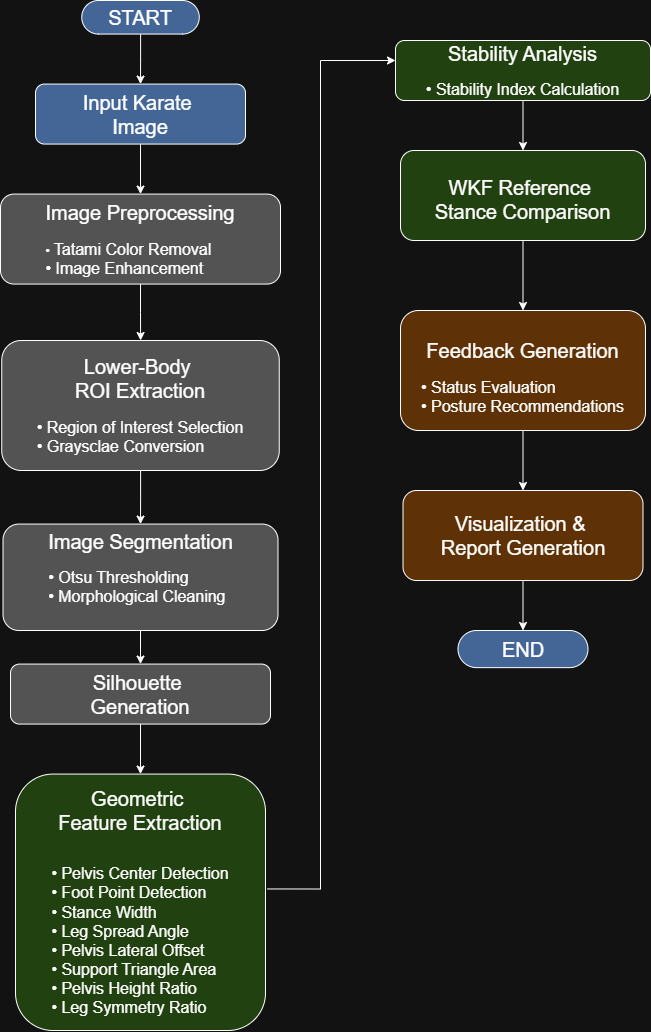

The diagram above was exported from draw.io. Its source (the exported page's mxGraphModel, read from the mxfile embedded in the PNG):
<mxGraphModel dx="1022" dy="564" grid="1" gridSize="10" guides="1" tooltips="1" connect="1" arrows="1" fold="1" page="1" pageScale="1" pageWidth="850" pageHeight="1100" math="0" shadow="0">
  <root>
    <mxCell id="0" />
    <mxCell id="1" parent="0" />
    <mxCell id="fHEi4KR8BtYWjOCgoXMP-5" edge="1" parent="1" source="fHEi4KR8BtYWjOCgoXMP-1" style="edgeStyle=orthogonalEdgeStyle;rounded=0;orthogonalLoop=1;jettySize=auto;html=1;" target="fHEi4KR8BtYWjOCgoXMP-2" value="">
      <mxGeometry relative="1" as="geometry" />
    </mxCell>
    <mxCell id="fHEi4KR8BtYWjOCgoXMP-1" parent="1" style="rounded=1;whiteSpace=wrap;html=1;arcSize=50;fillColor=#7EA6E0;fontSize=16;" value="&lt;font style=&quot;font-size: 20px;&quot;&gt;START&lt;/font&gt;" vertex="1">
      <mxGeometry height="33.57" width="117.5" x="141.25" y="50" as="geometry" />
    </mxCell>
    <mxCell id="fHEi4KR8BtYWjOCgoXMP-6" edge="1" parent="1" source="fHEi4KR8BtYWjOCgoXMP-2" style="edgeStyle=orthogonalEdgeStyle;rounded=0;orthogonalLoop=1;jettySize=auto;html=1;" target="fHEi4KR8BtYWjOCgoXMP-3" value="">
      <mxGeometry relative="1" as="geometry" />
    </mxCell>
    <mxCell id="fHEi4KR8BtYWjOCgoXMP-2" parent="1" style="rounded=1;whiteSpace=wrap;html=1;fillColor=#7EA6E0;" value="&lt;font style=&quot;font-size: 20px;&quot;&gt;Input Karate&amp;nbsp;&lt;/font&gt;&lt;div&gt;&lt;font style=&quot;font-size: 20px;&quot;&gt;Image&lt;/font&gt;&lt;/div&gt;" vertex="1">
      <mxGeometry height="60" width="210" x="95" y="133.57" as="geometry" />
    </mxCell>
    <mxCell id="fHEi4KR8BtYWjOCgoXMP-7" edge="1" parent="1" source="fHEi4KR8BtYWjOCgoXMP-3" style="edgeStyle=orthogonalEdgeStyle;rounded=0;orthogonalLoop=1;jettySize=auto;html=1;" target="fHEi4KR8BtYWjOCgoXMP-4" value="">
      <mxGeometry relative="1" as="geometry" />
    </mxCell>
    <mxCell id="fHEi4KR8BtYWjOCgoXMP-3" parent="1" style="rounded=1;whiteSpace=wrap;html=1;fillColor=#B3B3B3;" value="&lt;font style=&quot;font-size: 20px;&quot;&gt;Image Preprocessing&lt;/font&gt;&lt;div&gt;&lt;font&gt;&lt;br&gt;&lt;/font&gt;&lt;/div&gt;&lt;div style=&quot;text-align: left;&quot;&gt;&lt;font&gt;•&lt;font style=&quot;font-size: 16px;&quot;&gt;&amp;nbsp;Tatami Color Removal&lt;/font&gt;&lt;/font&gt;&lt;/div&gt;&lt;div style=&quot;text-align: left;&quot;&gt;&lt;font style=&quot;font-size: 16px;&quot;&gt;•&amp;nbsp;Image Enhancement&lt;/font&gt;&lt;/div&gt;" vertex="1">
      <mxGeometry height="90" width="280" x="60" y="243.57" as="geometry" />
    </mxCell>
    <mxCell id="fHEi4KR8BtYWjOCgoXMP-9" edge="1" parent="1" source="fHEi4KR8BtYWjOCgoXMP-4" style="edgeStyle=orthogonalEdgeStyle;rounded=0;orthogonalLoop=1;jettySize=auto;html=1;" target="fHEi4KR8BtYWjOCgoXMP-8" value="">
      <mxGeometry relative="1" as="geometry" />
    </mxCell>
    <mxCell id="fHEi4KR8BtYWjOCgoXMP-4" parent="1" style="rounded=1;whiteSpace=wrap;html=1;fillColor=#B3B3B3;" value="&lt;div&gt;&lt;span style=&quot;background-color: transparent; color: light-dark(rgb(0, 0, 0), rgb(255, 255, 255));&quot;&gt;&lt;font style=&quot;font-size: 20px;&quot;&gt;Lower-Body&amp;nbsp;&lt;/font&gt;&lt;/span&gt;&lt;/div&gt;&lt;div&gt;&lt;font style=&quot;font-size: 20px;&quot;&gt;ROI Extraction&lt;/font&gt;&lt;div&gt;&lt;br&gt;&lt;/div&gt;&lt;div style=&quot;text-align: left;&quot;&gt;&lt;font style=&quot;font-size: 16px;&quot;&gt;•&amp;nbsp;Region of Interest Selection&lt;/font&gt;&lt;/div&gt;&lt;div style=&quot;text-align: left;&quot;&gt;&lt;font style=&quot;font-size: 16px;&quot;&gt;•&amp;nbsp;Graysclae Conversion&lt;/font&gt;&lt;/div&gt;&lt;/div&gt;" vertex="1">
      <mxGeometry height="130" width="277.5" x="61.25" y="390" as="geometry" />
    </mxCell>
    <mxCell id="fHEi4KR8BtYWjOCgoXMP-11" edge="1" parent="1" source="fHEi4KR8BtYWjOCgoXMP-8" style="edgeStyle=orthogonalEdgeStyle;rounded=0;orthogonalLoop=1;jettySize=auto;html=1;" target="fHEi4KR8BtYWjOCgoXMP-10" value="">
      <mxGeometry relative="1" as="geometry" />
    </mxCell>
    <mxCell id="fHEi4KR8BtYWjOCgoXMP-8" parent="1" style="rounded=1;whiteSpace=wrap;html=1;fillColor=#B3B3B3;" value="&lt;font style=&quot;font-size: 20px;&quot;&gt;Image Segmentation&lt;/font&gt;&lt;br&gt;&lt;br&gt;&lt;div style=&quot;text-align: left;&quot;&gt;&lt;span style=&quot;background-color: transparent; color: light-dark(rgb(0, 0, 0), rgb(255, 255, 255));&quot;&gt;&lt;font style=&quot;font-size: 16px;&quot;&gt;• Otsu Thresholding&lt;/font&gt;&lt;/span&gt;&lt;/div&gt;&lt;div style=&quot;text-align: left;&quot;&gt;&lt;span style=&quot;background-color: transparent; color: light-dark(rgb(0, 0, 0), rgb(255, 255, 255));&quot;&gt;&lt;font style=&quot;font-size: 16px;&quot;&gt;• Morphological Cleaning&lt;/font&gt;&lt;/span&gt;&lt;/div&gt;&lt;div style=&quot;text-align: left;&quot;&gt;&lt;span style=&quot;background-color: transparent; color: light-dark(rgb(0, 0, 0), rgb(255, 255, 255));&quot;&gt;&lt;font style=&quot;font-size: 16px;&quot;&gt;&lt;br&gt;&lt;/font&gt;&lt;/span&gt;&lt;/div&gt;" vertex="1">
      <mxGeometry height="106.43" width="275" x="62.5" y="573.57" as="geometry" />
    </mxCell>
    <mxCell id="fHEi4KR8BtYWjOCgoXMP-13" edge="1" parent="1" source="fHEi4KR8BtYWjOCgoXMP-10" style="edgeStyle=orthogonalEdgeStyle;rounded=0;orthogonalLoop=1;jettySize=auto;html=1;" target="fHEi4KR8BtYWjOCgoXMP-12" value="">
      <mxGeometry relative="1" as="geometry" />
    </mxCell>
    <mxCell id="fHEi4KR8BtYWjOCgoXMP-10" parent="1" style="rounded=1;whiteSpace=wrap;html=1;fillColor=#B3B3B3;" value="&lt;font style=&quot;font-size: 20px;&quot;&gt;Silhouette&amp;nbsp;&lt;/font&gt;&lt;div&gt;&lt;font style=&quot;font-size: 20px;&quot;&gt;Generation&lt;/font&gt;&lt;/div&gt;" vertex="1">
      <mxGeometry height="60" width="260" x="70" y="713.57" as="geometry" />
    </mxCell>
    <mxCell id="fHEi4KR8BtYWjOCgoXMP-12" parent="1" style="rounded=1;whiteSpace=wrap;html=1;fillColor=#B9E0A5;" value="&lt;font style=&quot;font-size: 20px;&quot;&gt;Geometric&amp;nbsp;&lt;/font&gt;&lt;div&gt;&lt;font style=&quot;font-size: 20px;&quot;&gt;Feature Extraction&lt;/font&gt;&lt;br&gt;&lt;br&gt;&lt;br&gt;&lt;div style=&quot;text-align: left;&quot;&gt;&lt;span style=&quot;background-color: transparent; color: light-dark(rgb(0, 0, 0), rgb(255, 255, 255));&quot;&gt;&lt;font style=&quot;font-size: 16px;&quot;&gt;• Pelvis Center Detection&lt;/font&gt;&lt;/span&gt;&lt;/div&gt;&lt;div style=&quot;text-align: left;&quot;&gt;&lt;span style=&quot;background-color: transparent; color: light-dark(rgb(0, 0, 0), rgb(255, 255, 255));&quot;&gt;&lt;font style=&quot;font-size: 16px;&quot;&gt;• Foot Point Detection&lt;/font&gt;&lt;/span&gt;&lt;/div&gt;&lt;div style=&quot;text-align: left;&quot;&gt;&lt;span style=&quot;background-color: transparent; color: light-dark(rgb(0, 0, 0), rgb(255, 255, 255));&quot;&gt;&lt;font style=&quot;font-size: 16px;&quot;&gt;• Stance Width&lt;/font&gt;&lt;/span&gt;&lt;/div&gt;&lt;div style=&quot;text-align: left;&quot;&gt;&lt;span style=&quot;background-color: transparent; color: light-dark(rgb(0, 0, 0), rgb(255, 255, 255));&quot;&gt;&lt;font style=&quot;font-size: 16px;&quot;&gt;• Leg Spread Angle&lt;/font&gt;&lt;/span&gt;&lt;/div&gt;&lt;div style=&quot;text-align: left;&quot;&gt;&lt;span style=&quot;background-color: transparent; color: light-dark(rgb(0, 0, 0), rgb(255, 255, 255));&quot;&gt;&lt;font style=&quot;font-size: 16px;&quot;&gt;• Pelvis Lateral Offset&lt;/font&gt;&lt;/span&gt;&lt;/div&gt;&lt;div style=&quot;text-align: left;&quot;&gt;&lt;span style=&quot;background-color: transparent; color: light-dark(rgb(0, 0, 0), rgb(255, 255, 255));&quot;&gt;&lt;font style=&quot;font-size: 16px;&quot;&gt;• Support Triangle Area&lt;/font&gt;&lt;/span&gt;&lt;/div&gt;&lt;div style=&quot;text-align: left;&quot;&gt;&lt;span style=&quot;background-color: transparent; color: light-dark(rgb(0, 0, 0), rgb(255, 255, 255));&quot;&gt;&lt;font style=&quot;font-size: 16px;&quot;&gt;• Pelvis Height Ratio&lt;/font&gt;&lt;/span&gt;&lt;/div&gt;&lt;div style=&quot;text-align: left;&quot;&gt;&lt;span style=&quot;background-color: transparent; color: light-dark(rgb(0, 0, 0), rgb(255, 255, 255));&quot;&gt;&lt;font style=&quot;font-size: 16px;&quot;&gt;• Leg Symmetry Ratio&lt;/font&gt;&lt;/span&gt;&lt;/div&gt;&lt;/div&gt;" vertex="1">
      <mxGeometry height="256.43" width="250" x="75" y="823.57" as="geometry" />
    </mxCell>
    <mxCell id="fHEi4KR8BtYWjOCgoXMP-23" edge="1" parent="1" source="fHEi4KR8BtYWjOCgoXMP-15" style="edgeStyle=orthogonalEdgeStyle;rounded=0;orthogonalLoop=1;jettySize=auto;html=1;" target="fHEi4KR8BtYWjOCgoXMP-17" value="">
      <mxGeometry relative="1" as="geometry" />
    </mxCell>
    <mxCell id="fHEi4KR8BtYWjOCgoXMP-15" parent="1" style="rounded=1;whiteSpace=wrap;html=1;fillColor=#B9E0A5;" value="&lt;br&gt;&lt;font style=&quot;font-size: 20px;&quot;&gt;Stability Analysis&lt;br&gt;&lt;/font&gt;&lt;br&gt;&lt;div style=&quot;text-align: left;&quot;&gt;&lt;span style=&quot;background-color: transparent; color: light-dark(rgb(0, 0, 0), rgb(255, 255, 255));&quot;&gt;&lt;font style=&quot;font-size: 16px;&quot;&gt;• Stability Index Calculation&lt;/font&gt;&lt;/span&gt;&lt;/div&gt;&lt;div&gt;&lt;br&gt;&lt;/div&gt;" vertex="1">
      <mxGeometry height="60" width="255" x="455" y="90" as="geometry" />
    </mxCell>
    <mxCell id="fHEi4KR8BtYWjOCgoXMP-24" edge="1" parent="1" source="fHEi4KR8BtYWjOCgoXMP-17" style="edgeStyle=orthogonalEdgeStyle;rounded=0;orthogonalLoop=1;jettySize=auto;html=1;" target="fHEi4KR8BtYWjOCgoXMP-18" value="">
      <mxGeometry relative="1" as="geometry" />
    </mxCell>
    <mxCell id="fHEi4KR8BtYWjOCgoXMP-17" parent="1" style="rounded=1;whiteSpace=wrap;html=1;fillColor=#B9E0A5;" value="&lt;font style=&quot;font-size: 20px;&quot;&gt;&lt;br&gt;WKF Reference&amp;nbsp;&lt;/font&gt;&lt;div&gt;&lt;font style=&quot;font-size: 20px;&quot;&gt;Stance Comparison&lt;br&gt;&lt;/font&gt;&lt;br&gt;&lt;/div&gt;" vertex="1">
      <mxGeometry height="90" width="245" x="460" y="200" as="geometry" />
    </mxCell>
    <mxCell id="fHEi4KR8BtYWjOCgoXMP-25" edge="1" parent="1" source="fHEi4KR8BtYWjOCgoXMP-18" style="edgeStyle=orthogonalEdgeStyle;rounded=0;orthogonalLoop=1;jettySize=auto;html=1;" target="fHEi4KR8BtYWjOCgoXMP-19" value="">
      <mxGeometry relative="1" as="geometry" />
    </mxCell>
    <mxCell id="fHEi4KR8BtYWjOCgoXMP-18" parent="1" style="rounded=1;whiteSpace=wrap;html=1;fillColor=#FFCC99;" value="&lt;br&gt;&lt;font style=&quot;font-size: 20px;&quot;&gt;&lt;font style=&quot;&quot;&gt;Feedback Generation&lt;/font&gt;&lt;br&gt;&lt;/font&gt;&lt;br&gt;&lt;div style=&quot;text-align: left;&quot;&gt;&lt;span style=&quot;background-color: transparent; color: light-dark(rgb(0, 0, 0), rgb(255, 255, 255));&quot;&gt;&lt;font style=&quot;font-size: 16px;&quot;&gt;• Status Evaluation&lt;/font&gt;&lt;/span&gt;&lt;/div&gt;&lt;span&gt;&lt;div style=&quot;text-align: left;&quot;&gt;&lt;span style=&quot;background-color: transparent; color: light-dark(rgb(0, 0, 0), rgb(255, 255, 255));&quot;&gt;&lt;font style=&quot;font-size: 16px;&quot;&gt;• Posture Recommendations&lt;/font&gt;&lt;/span&gt;&lt;/div&gt;&lt;/span&gt;" vertex="1">
      <mxGeometry height="120" width="245" x="460" y="360" as="geometry" />
    </mxCell>
    <mxCell id="fHEi4KR8BtYWjOCgoXMP-26" edge="1" parent="1" source="fHEi4KR8BtYWjOCgoXMP-19" style="edgeStyle=orthogonalEdgeStyle;rounded=0;orthogonalLoop=1;jettySize=auto;html=1;" target="fHEi4KR8BtYWjOCgoXMP-21" value="">
      <mxGeometry relative="1" as="geometry" />
    </mxCell>
    <mxCell id="fHEi4KR8BtYWjOCgoXMP-19" parent="1" style="rounded=1;whiteSpace=wrap;html=1;fillColor=#FFCC99;" value="&lt;font style=&quot;font-size: 20px;&quot;&gt;Visualization &amp;amp;&amp;nbsp;&lt;/font&gt;&lt;div&gt;&lt;font style=&quot;font-size: 20px;&quot;&gt;Report Generation&lt;/font&gt;&lt;/div&gt;" vertex="1">
      <mxGeometry height="90" width="240" x="462.5" y="540" as="geometry" />
    </mxCell>
    <mxCell id="fHEi4KR8BtYWjOCgoXMP-21" parent="1" style="rounded=1;whiteSpace=wrap;html=1;arcSize=50;fillColor=#7EA6E0;" value="&lt;font style=&quot;font-size: 20px;&quot;&gt;END&lt;/font&gt;" vertex="1">
      <mxGeometry height="37.14" width="130" x="517.5" y="680" as="geometry" />
    </mxCell>
    <mxCell id="fHEi4KR8BtYWjOCgoXMP-22" edge="1" parent="1" source="fHEi4KR8BtYWjOCgoXMP-12" style="edgeStyle=orthogonalEdgeStyle;rounded=0;orthogonalLoop=1;jettySize=auto;html=1;exitX=1.008;exitY=0.448;exitDx=0;exitDy=0;exitPerimeter=0;" target="fHEi4KR8BtYWjOCgoXMP-15" value="">
      <mxGeometry relative="1" as="geometry">
        <Array as="points">
          <mxPoint x="380" y="939" />
          <mxPoint x="380" y="110" />
        </Array>
        <mxPoint x="990" y="880" as="sourcePoint" />
        <mxPoint x="660" y="840" as="targetPoint" />
      </mxGeometry>
    </mxCell>
  </root>
</mxGraphModel>